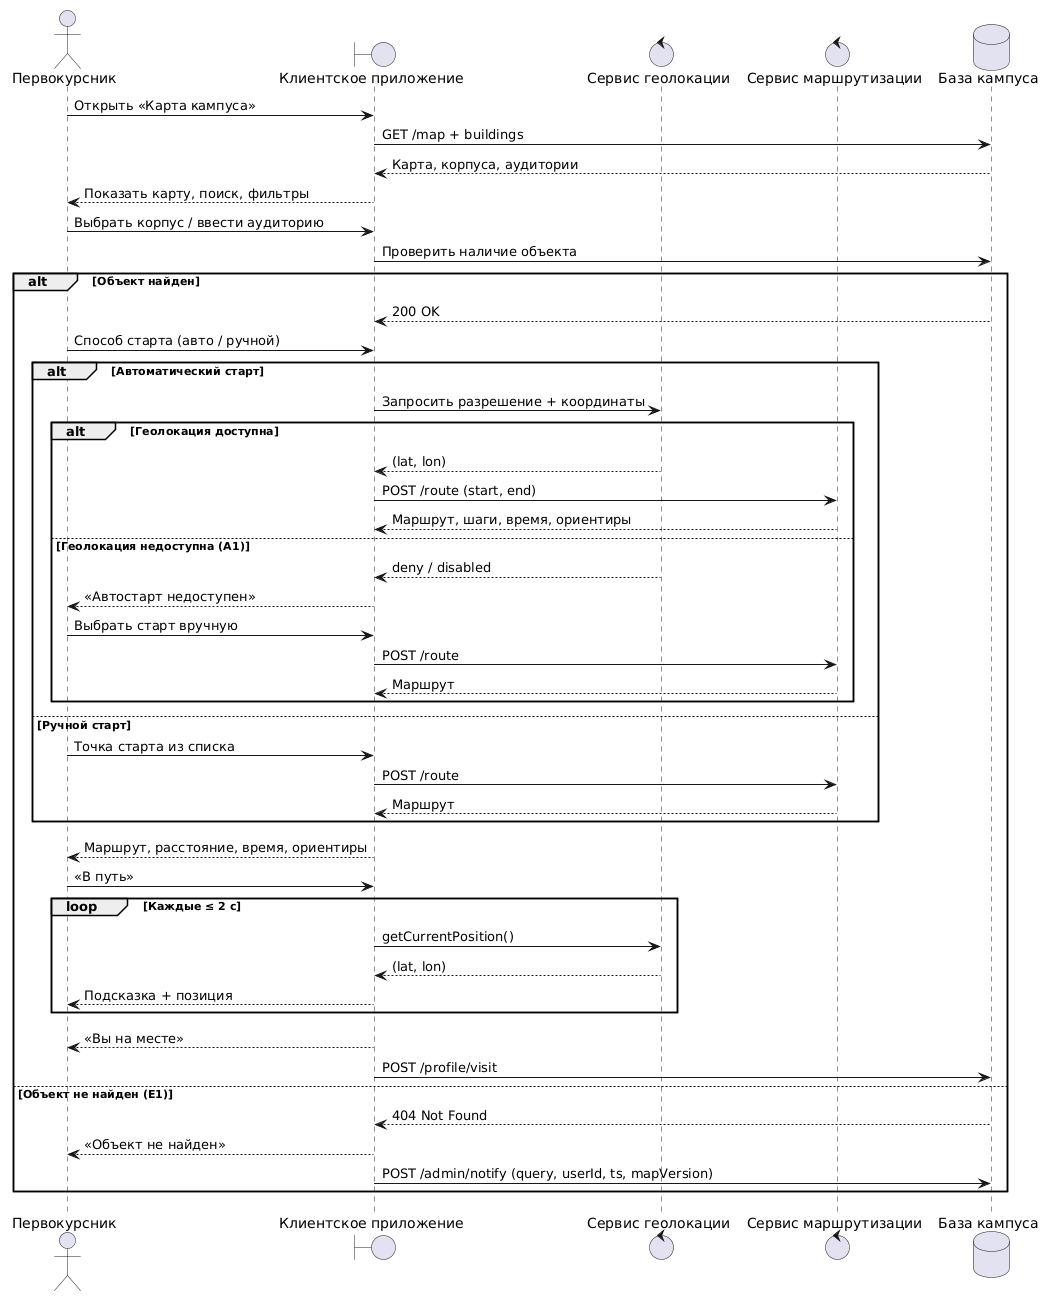

The diagram above was rendered by PlantUML. Its source (embedded in the PNG):
@startuml
actor "Первокурсник" as User
boundary "Клиентское приложение" as App
control "Сервис геолокации" as Geo
control "Сервис маршрутизации" as Router
database "База кампуса" as DB

User -> App : Открыть «Карта кампуса»
App -> DB : GET /map + buildings
DB --> App : Карта, корпуса, аудитории
App --> User : Показать карту, поиск, фильтры

User -> App : Выбрать корпус / ввести аудиторию
App -> DB : Проверить наличие объекта
alt Объект найден
  DB --> App : 200 OK
  User -> App : Способ старта (авто / ручной)
  alt Автоматический старт
    App -> Geo : Запросить разрешение + координаты
    alt Геолокация доступна
      Geo --> App : (lat, lon)
      App -> Router : POST /route (start, end)
      Router --> App : Маршрут, шаги, время, ориентиры
    else Геолокация недоступна (A1)
      Geo --> App : deny / disabled
      App --> User : «Автостарт недоступен»
      User -> App : Выбрать старт вручную
      App -> Router : POST /route
      Router --> App : Маршрут
    end
  else Ручной старт
    User -> App : Точка старта из списка
    App -> Router : POST /route
    Router --> App : Маршрут
  end
  App --> User : Маршрут, расстояние, время, ориентиры
  User -> App : «В путь»
  loop Каждые ≤ 2 с
    App -> Geo : getCurrentPosition()
    Geo --> App : (lat, lon)
    App --> User : Подсказка + позиция
  end
  App --> User : «Вы на месте»
  App -> DB : POST /profile/visit
else Объект не найден (E1)
  DB --> App : 404 Not Found
  App --> User : «Объект не найден»
  App -> DB : POST /admin/notify (query, userId, ts, mapVersion)
end
@enduml